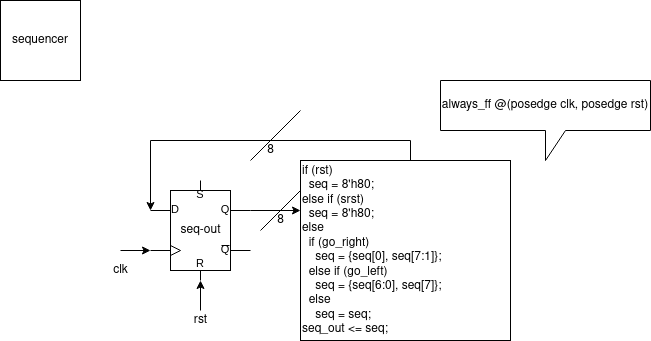

The diagram above was exported from draw.io. Its source (the exported page's mxGraphModel, read from the mxfile embedded in the PNG):
<mxGraphModel dx="1360" dy="795" grid="1" gridSize="10" guides="1" tooltips="1" connect="1" arrows="1" fold="1" page="1" pageScale="1" pageWidth="850" pageHeight="1100" math="0" shadow="0">
  <root>
    <mxCell id="0" />
    <mxCell id="1" parent="0" />
    <mxCell id="BuZd-HlXa7H_hpg2lpT5-1" value="seq-out" style="verticalLabelPosition=middle;shadow=0;dashed=0;align=center;html=1;verticalAlign=middle;shape=mxgraph.electrical.logic_gates.d_type_rs_flip-flop;labelPosition=center;" parent="1" vertex="1">
      <mxGeometry x="150" y="180" width="100" height="100" as="geometry" />
    </mxCell>
    <mxCell id="BuZd-HlXa7H_hpg2lpT5-2" value="sequencer" style="whiteSpace=wrap;html=1;aspect=fixed;" parent="1" vertex="1">
      <mxGeometry width="80" height="80" as="geometry" />
    </mxCell>
    <mxCell id="xtzYdPDor8P0OM3wpwx9-1" value="" style="endArrow=classic;html=1;rounded=0;" parent="1" edge="1">
      <mxGeometry width="50" height="50" relative="1" as="geometry">
        <mxPoint x="250" y="210" as="sourcePoint" />
        <mxPoint x="300" y="210" as="targetPoint" />
      </mxGeometry>
    </mxCell>
    <mxCell id="xtzYdPDor8P0OM3wpwx9-2" value="" style="endArrow=none;html=1;rounded=0;" parent="1" edge="1">
      <mxGeometry width="50" height="50" relative="1" as="geometry">
        <mxPoint x="260" y="230" as="sourcePoint" />
        <mxPoint x="310" y="180" as="targetPoint" />
      </mxGeometry>
    </mxCell>
    <mxCell id="xtzYdPDor8P0OM3wpwx9-3" value="8" style="text;html=1;align=center;verticalAlign=middle;resizable=0;points=[];autosize=1;strokeColor=none;fillColor=none;" parent="1" vertex="1">
      <mxGeometry x="265" y="205" width="30" height="30" as="geometry" />
    </mxCell>
    <mxCell id="xtzYdPDor8P0OM3wpwx9-4" value="if (rst)&lt;br&gt;&amp;nbsp; seq = 8'h80; &lt;br&gt;else if (srst)&lt;br&gt;&amp;nbsp; seq = 8'h80;&lt;br&gt;else&lt;br&gt;&amp;nbsp; if (go_right)&lt;br&gt;&amp;nbsp;&amp;nbsp;&amp;nbsp; seq = {seq[0], seq[7:1]};&lt;br&gt;&amp;nbsp; else if (go_left)&lt;br&gt;&amp;nbsp;&amp;nbsp;&amp;nbsp; seq = {seq[6:0], seq[7]};&lt;br&gt;&amp;nbsp; else&lt;br&gt;&amp;nbsp;&amp;nbsp;&amp;nbsp; seq = seq;&lt;br&gt;seq_out &amp;lt;= seq;" style="rounded=0;whiteSpace=wrap;html=1;align=left;" parent="1" vertex="1">
      <mxGeometry x="300" y="160" width="210" height="180" as="geometry" />
    </mxCell>
    <mxCell id="if1eAAY3Da8s9yNB0GrL-1" value="" style="endArrow=classic;html=1;rounded=0;entryX=0;entryY=0.3;entryDx=0;entryDy=0;entryPerimeter=0;" parent="1" target="BuZd-HlXa7H_hpg2lpT5-1" edge="1">
      <mxGeometry width="50" height="50" relative="1" as="geometry">
        <mxPoint x="410" y="160" as="sourcePoint" />
        <mxPoint x="460" y="110" as="targetPoint" />
        <Array as="points">
          <mxPoint x="410" y="140" />
          <mxPoint x="150" y="140" />
        </Array>
      </mxGeometry>
    </mxCell>
    <mxCell id="if1eAAY3Da8s9yNB0GrL-2" value="" style="endArrow=classic;html=1;rounded=0;" parent="1" edge="1">
      <mxGeometry width="50" height="50" relative="1" as="geometry">
        <mxPoint x="200" y="310" as="sourcePoint" />
        <mxPoint x="200" y="280" as="targetPoint" />
      </mxGeometry>
    </mxCell>
    <mxCell id="if1eAAY3Da8s9yNB0GrL-3" value="rst" style="text;html=1;align=center;verticalAlign=middle;resizable=0;points=[];autosize=1;strokeColor=none;fillColor=none;" parent="1" vertex="1">
      <mxGeometry x="180" y="305" width="40" height="30" as="geometry" />
    </mxCell>
    <mxCell id="if1eAAY3Da8s9yNB0GrL-4" value="" style="endArrow=classic;html=1;rounded=0;" parent="1" edge="1">
      <mxGeometry width="50" height="50" relative="1" as="geometry">
        <mxPoint x="120" y="250" as="sourcePoint" />
        <mxPoint x="150" y="250" as="targetPoint" />
      </mxGeometry>
    </mxCell>
    <mxCell id="if1eAAY3Da8s9yNB0GrL-5" value="clk" style="text;html=1;align=center;verticalAlign=middle;resizable=0;points=[];autosize=1;strokeColor=none;fillColor=none;" parent="1" vertex="1">
      <mxGeometry x="100" y="255" width="40" height="30" as="geometry" />
    </mxCell>
    <mxCell id="if1eAAY3Da8s9yNB0GrL-6" value="" style="endArrow=none;html=1;rounded=0;" parent="1" edge="1">
      <mxGeometry width="50" height="50" relative="1" as="geometry">
        <mxPoint x="250" y="160" as="sourcePoint" />
        <mxPoint x="300" y="110" as="targetPoint" />
      </mxGeometry>
    </mxCell>
    <mxCell id="if1eAAY3Da8s9yNB0GrL-7" value="8" style="text;html=1;align=center;verticalAlign=middle;resizable=0;points=[];autosize=1;strokeColor=none;fillColor=none;" parent="1" vertex="1">
      <mxGeometry x="255" y="135" width="30" height="30" as="geometry" />
    </mxCell>
    <mxCell id="3cmZq7o29tf6jsjAdpJG-2" value="always_ff @(posedge clk, posedge rst)" style="shape=callout;whiteSpace=wrap;html=1;perimeter=calloutPerimeter;" vertex="1" parent="1">
      <mxGeometry x="440" y="80" width="210" height="80" as="geometry" />
    </mxCell>
  </root>
</mxGraphModel>